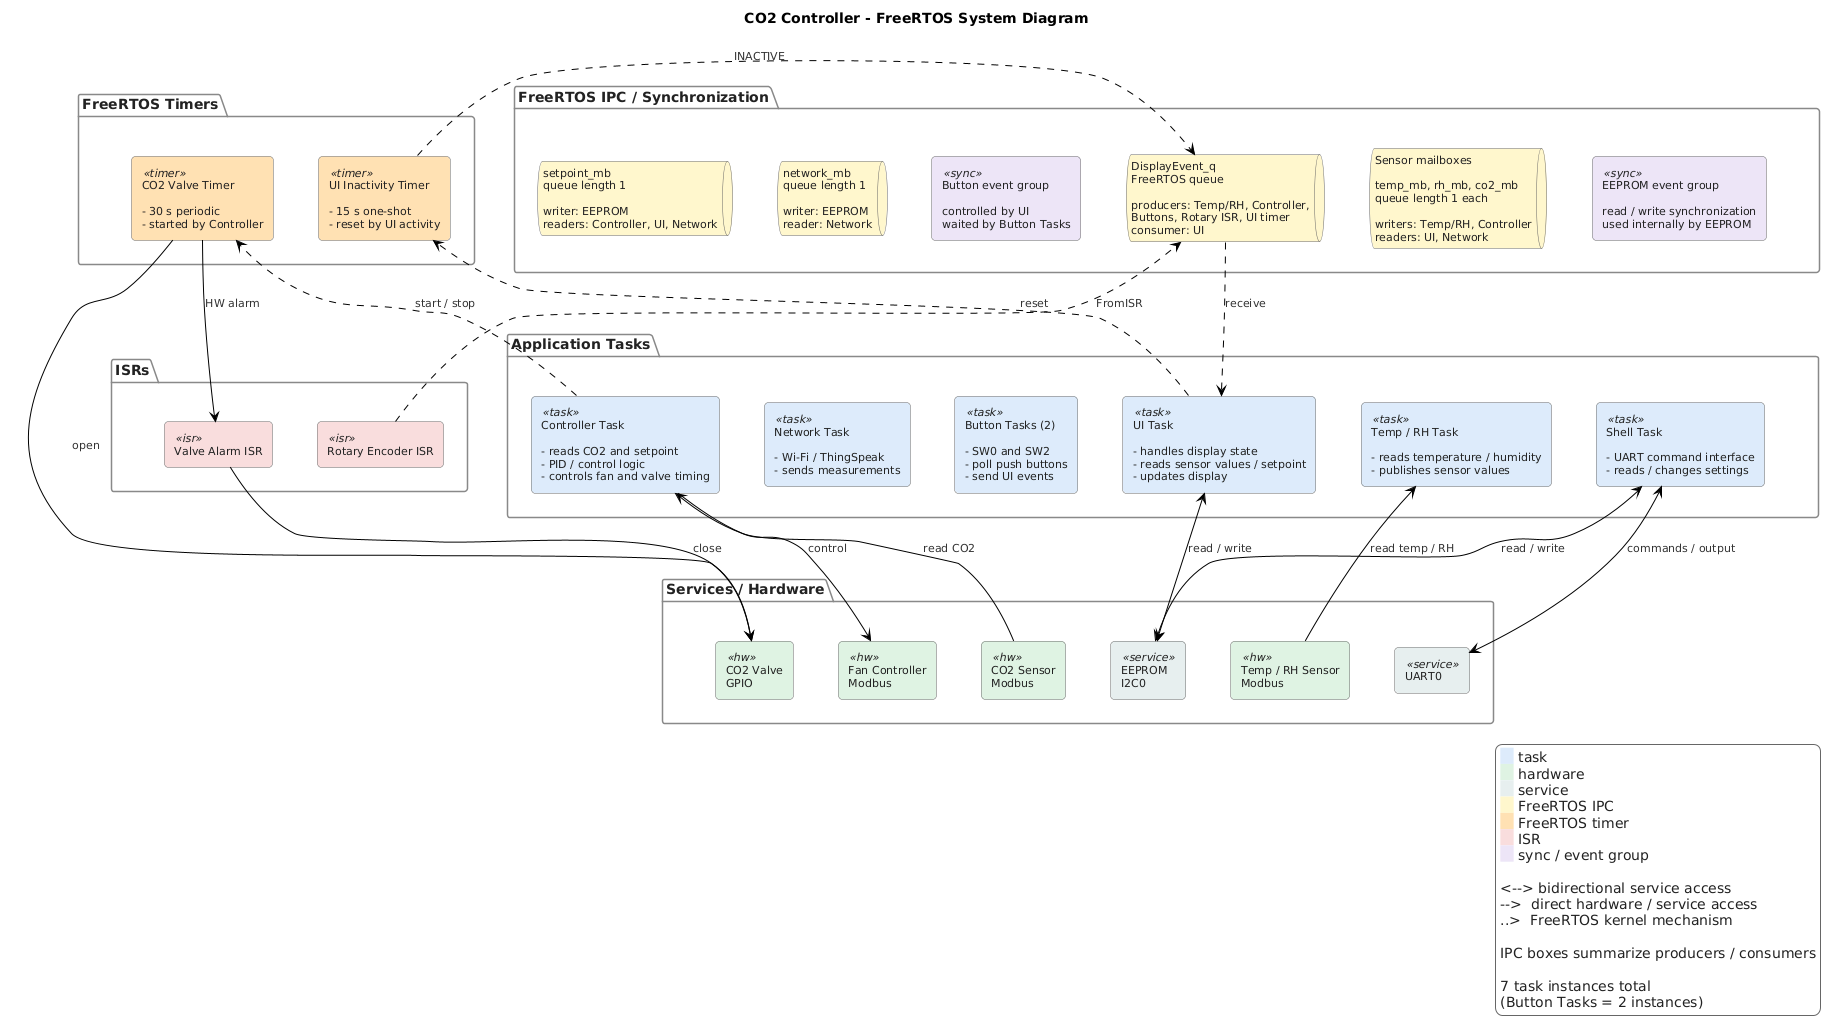

The diagram above was rendered by PlantUML. Its source (embedded in the PNG):
@startuml
!theme reddress-lightgreen

title CO2 Controller - FreeRTOS System Diagram

top to bottom direction

skinparam shadowing false
skinparam nodesep 45
skinparam ranksep 58
skinparam defaultTextAlignment left
skinparam ArrowThickness 1
skinparam RectangleRoundCorner 8

skinparam rectangle {
    BorderColor #666666
    FontColor #222222
    BackgroundColor #EDEDED

    BackgroundColor<<task>> #DCEBFA
    BackgroundColor<<hw>> #DFF3E3
    BackgroundColor<<service>> #E7EFEF
    BackgroundColor<<timer>> #FFE0B2
    BackgroundColor<<isr>> #F8DDDD
    BackgroundColor<<sync>> #ECE4F7
}

skinparam queue {
    BorderColor #666666
    FontColor #222222
    BackgroundColor #FFF6CC
}

skinparam package {
    BorderColor #888888
    FontColor #222222
    BackgroundColor #FFFFFF
}

skinparam legend {
    BackgroundColor #FFFFFF
    BorderColor #666666
    FontColor #222222
}


' ============================================================
' freertos timers
' ============================================================

package "FreeRTOS Timers" as TIMERS {

    rectangle "CO2 Valve Timer\n\n- 30 s periodic\n- started by Controller" as VALVE_TIMER <<timer>>

    rectangle "UI Inactivity Timer\n\n- 15 s one-shot\n- reset by UI activity" as UI_TIMER <<timer>>

    VALVE_TIMER -[hidden]right-> UI_TIMER
}


' ============================================================
' freertos ipc / synchronization
' ============================================================

package "FreeRTOS IPC / Synchronization" as IPC {

    queue "setpoint_mb\nqueue length 1\n\nwriter: EEPROM\nreaders: Controller, UI, Network" as SETPOINT_MB

    queue "network_mb\nqueue length 1\n\nwriter: EEPROM\nreader: Network" as NETWORK_MB

    rectangle "Button event group\n\ncontrolled by UI\nwaited by Button Tasks" as BUTTON_EG <<sync>>

    queue "DisplayEvent_q\nFreeRTOS queue\n\nproducers: Temp/RH, Controller,\nButtons, Rotary ISR, UI timer\nconsumer: UI" as DISPLAY_Q

    queue "Sensor mailboxes\n\ntemp_mb, rh_mb, co2_mb\nqueue length 1 each\n\nwriters: Temp/RH, Controller\nreaders: UI, Network" as SENSOR_MB

    rectangle "EEPROM event group\n\nread / write synchronization\nused internally by EEPROM" as EEPROM_EG <<sync>>

    SETPOINT_MB -[hidden]right-> NETWORK_MB
    NETWORK_MB -[hidden]right-> BUTTON_EG
    BUTTON_EG -[hidden]right-> DISPLAY_Q
    DISPLAY_Q -[hidden]right-> SENSOR_MB
    SENSOR_MB -[hidden]right-> EEPROM_EG
}


' ============================================================
' isrs
' ============================================================

package "ISRs" as ISRS {

    rectangle "Rotary Encoder ISR" as ROT_ISR <<isr>>

    rectangle "Valve Alarm ISR" as VALVE_ISR <<isr>>

    ROT_ISR -[hidden]right-> VALVE_ISR
}


' ============================================================
' application tasks
' ============================================================

package "Application Tasks" as TASKS {

    rectangle "Controller Task\n\n- reads CO2 and setpoint\n- PID / control logic\n- controls fan and valve timing" as CTRL_TASK <<task>>

    rectangle "Network Task\n\n- Wi-Fi / ThingSpeak\n- sends measurements" as NETWORK_TASK <<task>>

    rectangle "Button Tasks (2)\n\n- SW0 and SW2\n- poll push buttons\n- send UI events" as BUTTON_TASKS <<task>>

    rectangle "UI Task\n\n- handles display state\n- reads sensor values / setpoint\n- updates display" as UI_TASK <<task>>

    rectangle "Temp / RH Task\n\n- reads temperature / humidity\n- publishes sensor values" as TEMP_TASK <<task>>

    rectangle "Shell Task\n\n- UART command interface\n- reads / changes settings" as SHELL_TASK <<task>>

    CTRL_TASK -[hidden]right-> NETWORK_TASK
    NETWORK_TASK -[hidden]right-> BUTTON_TASKS
    BUTTON_TASKS -[hidden]right-> UI_TASK
    UI_TASK -[hidden]right-> TEMP_TASK
    TEMP_TASK -[hidden]right-> SHELL_TASK
}


' ============================================================
' services / hardware
' ============================================================

package "Services / Hardware" as HW {

    rectangle "CO2 Valve\nGPIO" as VALVE <<hw>>

    rectangle "CO2 Sensor\nModbus" as CO2_SENSOR <<hw>>

    rectangle "Fan Controller\nModbus" as FAN <<hw>>

    rectangle "EEPROM\nI2C0" as EEPROM <<service>>

    rectangle "Temp / RH Sensor\nModbus" as TEMP_SENSOR <<hw>>

    rectangle "UART0" as UART <<service>>

    VALVE -[hidden]right-> CO2_SENSOR
    CO2_SENSOR -[hidden]right-> FAN
    FAN -[hidden]right-> EEPROM
    EEPROM -[hidden]right-> TEMP_SENSOR
    TEMP_SENSOR -[hidden]right-> UART
}


' ============================================================
' package layout
' ============================================================

TIMERS -[hidden]right-> IPC
TIMERS -[hidden]down-> ISRS

IPC -[hidden]down-> TASKS
TASKS -[hidden]down-> HW

ISRS -[hidden]right-> HW


' ============================================================
' alignment anchors
' ============================================================

SETPOINT_MB -[hidden]down-> CTRL_TASK
NETWORK_MB -[hidden]down-> NETWORK_TASK
BUTTON_EG -[hidden]down-> BUTTON_TASKS
DISPLAY_Q -[hidden]down-> UI_TASK
SENSOR_MB -[hidden]down-> TEMP_TASK
EEPROM_EG -[hidden]down-> SHELL_TASK

CTRL_TASK -[hidden]down-> CO2_SENSOR
UI_TASK -[hidden]down-> EEPROM
TEMP_TASK -[hidden]down-> TEMP_SENSOR
SHELL_TASK -[hidden]down-> UART

VALVE_TIMER -[hidden]down-> VALVE_ISR
UI_TIMER -[hidden]down-> ROT_ISR


' ============================================================
' ui timer / display event path
' ============================================================

UI_TASK ..> UI_TIMER : reset

UI_TIMER ..> DISPLAY_Q : INACTIVE

DISPLAY_Q ..> UI_TASK : receive


' ============================================================
' rotary encoder isr
' ============================================================

ROT_ISR ..> DISPLAY_Q : FromISR


' ============================================================
' co2 valve timer / alarm chain
' ============================================================

CTRL_TASK ..> VALVE_TIMER : start / stop

VALVE_TIMER --> VALVE_ISR : HW alarm

VALVE_TIMER --> VALVE : open

VALVE_ISR --> VALVE : close


' ============================================================
' direct hardware access
' ============================================================

CO2_SENSOR --> CTRL_TASK : read CO2

CTRL_TASK --> FAN : control

TEMP_SENSOR --> TEMP_TASK : read temp / RH


' ============================================================
' bidirectional service access
' ============================================================

UI_TASK <--> EEPROM : read / write

SHELL_TASK <--> EEPROM : read / write

SHELL_TASK <--> UART : commands / output


' ============================================================
' legend
' ============================================================

legend bottom right
  <back:#DCEBFA>   </back> task
  <back:#DFF3E3>   </back> hardware
  <back:#E7EFEF>   </back> service
  <back:#FFF6CC>   </back> FreeRTOS IPC
  <back:#FFE0B2>   </back> FreeRTOS timer
  <back:#F8DDDD>   </back> ISR
  <back:#ECE4F7>   </back> sync / event group

  <--> bidirectional service access
  -->  direct hardware / service access
  ..>  FreeRTOS kernel mechanism

  IPC boxes summarize producers / consumers

  7 task instances total
  (Button Tasks = 2 instances)
endlegend
@enduml